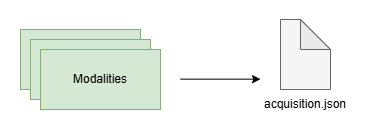

The diagram above was exported from draw.io. Its source (the exported page's mxGraphModel, read from the mxfile embedded in the PNG):
<mxGraphModel dx="2054" dy="1103" grid="1" gridSize="10" guides="1" tooltips="1" connect="1" arrows="1" fold="1" page="1" pageScale="1" pageWidth="413" pageHeight="291" math="0" shadow="0">
  <root>
    <mxCell id="0" />
    <mxCell id="1" parent="0" />
    <mxCell id="t5Ck-sNc5JZb7gRR20sq-1" parent="1" style="rounded=0;whiteSpace=wrap;html=1;strokeColor=none;" value="" vertex="1">
      <mxGeometry height="130" width="370" x="230" y="211" as="geometry" />
    </mxCell>
    <mxCell id="ZARyjBZ_E3T2HQEwy_Ut-1" parent="1" style="rounded=0;whiteSpace=wrap;html=1;labelBackgroundColor=none;fillColor=#d5e8d4;strokeColor=#82b366;" value="" vertex="1">
      <mxGeometry height="60" width="120" x="250" y="240" as="geometry" />
    </mxCell>
    <mxCell id="ZARyjBZ_E3T2HQEwy_Ut-2" parent="1" style="rounded=0;whiteSpace=wrap;html=1;labelBackgroundColor=none;fillColor=#d5e8d4;strokeColor=#82b366;" value="" vertex="1">
      <mxGeometry height="60" width="120" x="260" y="250" as="geometry" />
    </mxCell>
    <mxCell id="ZARyjBZ_E3T2HQEwy_Ut-3" parent="1" style="rounded=0;whiteSpace=wrap;html=1;labelBackgroundColor=none;shadow=0;fillColor=#d5e8d4;strokeColor=#82b366;" value="Modalities" vertex="1">
      <mxGeometry height="60" width="120" x="270" y="260" as="geometry" />
    </mxCell>
    <mxCell id="ZARyjBZ_E3T2HQEwy_Ut-4" edge="1" parent="1" style="endArrow=classic;html=1;rounded=0;labelBackgroundColor=none;fontColor=default;" value="">
      <mxGeometry height="50" relative="1" width="50" as="geometry">
        <mxPoint x="410" y="289.65999999999997" as="sourcePoint" />
        <mxPoint x="490" y="289.65999999999997" as="targetPoint" />
      </mxGeometry>
    </mxCell>
    <mxCell id="ZARyjBZ_E3T2HQEwy_Ut-5" connectable="0" parent="1" style="group;fillColor=default;fillStyle=solid;" value="" vertex="1">
      <mxGeometry height="100" width="60" x="505" y="230" as="geometry" />
    </mxCell>
    <mxCell id="ZARyjBZ_E3T2HQEwy_Ut-6" parent="ZARyjBZ_E3T2HQEwy_Ut-5" style="shape=note;whiteSpace=wrap;html=1;backgroundOutline=1;darkOpacity=0.05;labelBackgroundColor=none;fillColor=#f5f5f5;strokeColor=#666666;fontColor=#333333;" value="" vertex="1">
      <mxGeometry height="70" width="50" x="5" as="geometry" />
    </mxCell>
    <mxCell id="ZARyjBZ_E3T2HQEwy_Ut-7" parent="ZARyjBZ_E3T2HQEwy_Ut-5" style="text;html=1;whiteSpace=wrap;align=center;verticalAlign=middle;rounded=0;labelBackgroundColor=none;" value="acquisition.json" vertex="1">
      <mxGeometry height="30" width="60" y="70" as="geometry" />
    </mxCell>
  </root>
</mxGraphModel>